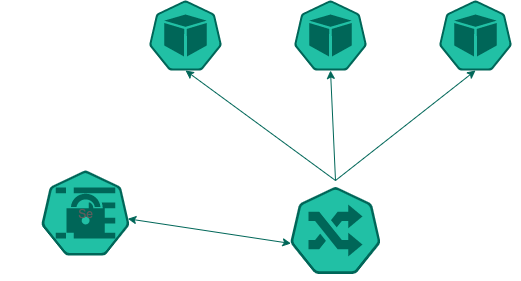

The diagram above was exported from draw.io. Its source (the exported page's mxGraphModel, read from the mxfile embedded in the PNG):
<mxGraphModel dx="540" dy="530" grid="1" gridSize="10" guides="1" tooltips="1" connect="1" arrows="1" fold="1" page="1" pageScale="1" pageWidth="827" pageHeight="1169" math="0" shadow="0">
  <root>
    <mxCell id="0" />
    <mxCell id="1" parent="0" />
    <mxCell id="2" value="" style="html=1;dashed=0;whitespace=wrap;fillColor=#21C0A5;strokeColor=#006658;points=[[0.005,0.63,0],[0.1,0.2,0],[0.9,0.2,0],[0.5,0,0],[0.995,0.63,0],[0.72,0.99,0],[0.5,1,0],[0.28,0.99,0]];shape=mxgraph.kubernetes.icon;prIcon=pod;fontColor=#5C5C5C;" parent="1" vertex="1">
      <mxGeometry x="190" y="40" width="90" height="70" as="geometry" />
    </mxCell>
    <mxCell id="3" value="" style="html=1;dashed=0;whitespace=wrap;fillColor=#21C0A5;strokeColor=#006658;points=[[0.005,0.63,0],[0.1,0.2,0],[0.9,0.2,0],[0.5,0,0],[0.995,0.63,0],[0.72,0.99,0],[0.5,1,0],[0.28,0.99,0]];shape=mxgraph.kubernetes.icon;prIcon=pod;fontColor=#5C5C5C;" parent="1" vertex="1">
      <mxGeometry x="335" y="40" width="90" height="70" as="geometry" />
    </mxCell>
    <mxCell id="4" value="" style="html=1;dashed=0;whitespace=wrap;fillColor=#21C0A5;strokeColor=#006658;points=[[0.005,0.63,0],[0.1,0.2,0],[0.9,0.2,0],[0.5,0,0],[0.995,0.63,0],[0.72,0.99,0],[0.5,1,0],[0.28,0.99,0]];shape=mxgraph.kubernetes.icon;prIcon=pod;fontColor=#5C5C5C;" parent="1" vertex="1">
      <mxGeometry x="480" y="40" width="90" height="70" as="geometry" />
    </mxCell>
    <mxCell id="5" value="" style="html=1;dashed=0;whitespace=wrap;fillColor=#21C0A5;strokeColor=#006658;points=[[0.005,0.63,0],[0.1,0.2,0],[0.9,0.2,0],[0.5,0,0],[0.995,0.63,0],[0.72,0.99,0],[0.5,1,0],[0.28,0.99,0]];shape=mxgraph.kubernetes.icon;prIcon=ing;fontColor=#5C5C5C;" parent="1" vertex="1">
      <mxGeometry x="340" y="220" width="90" height="100" as="geometry" />
    </mxCell>
    <mxCell id="6" value="Se" style="html=1;dashed=0;whitespace=wrap;fillColor=#21C0A5;strokeColor=#006658;points=[[0.005,0.63,0],[0.1,0.2,0],[0.9,0.2,0],[0.5,0,0],[0.995,0.63,0],[0.72,0.99,0],[0.5,1,0],[0.28,0.99,0]];shape=mxgraph.kubernetes.icon;prIcon=secret;fontColor=#5C5C5C;" parent="1" vertex="1">
      <mxGeometry x="50" y="210" width="170" height="85" as="geometry" />
    </mxCell>
    <mxCell id="7" value="" style="endArrow=classic;html=1;entryX=0.5;entryY=1;entryDx=0;entryDy=0;entryPerimeter=0;exitX=0.5;exitY=0;exitDx=0;exitDy=0;exitPerimeter=0;strokeColor=#006658;fontColor=#5C5C5C;" parent="1" source="5" target="4" edge="1">
      <mxGeometry width="50" height="50" relative="1" as="geometry">
        <mxPoint x="370" y="300" as="sourcePoint" />
        <mxPoint x="420" y="250" as="targetPoint" />
      </mxGeometry>
    </mxCell>
    <mxCell id="9" value="" style="endArrow=classic;html=1;entryX=0.5;entryY=1;entryDx=0;entryDy=0;entryPerimeter=0;exitX=0.5;exitY=0;exitDx=0;exitDy=0;exitPerimeter=0;strokeColor=#006658;fontColor=#5C5C5C;" parent="1" source="5" target="3" edge="1">
      <mxGeometry width="50" height="50" relative="1" as="geometry">
        <mxPoint x="395" y="220" as="sourcePoint" />
        <mxPoint x="535" y="120" as="targetPoint" />
      </mxGeometry>
    </mxCell>
    <mxCell id="10" value="" style="endArrow=classic;html=1;entryX=0.5;entryY=1;entryDx=0;entryDy=0;entryPerimeter=0;exitX=0.5;exitY=0;exitDx=0;exitDy=0;exitPerimeter=0;strokeColor=#006658;fontColor=#5C5C5C;" parent="1" source="5" target="2" edge="1">
      <mxGeometry width="50" height="50" relative="1" as="geometry">
        <mxPoint x="390" y="210" as="sourcePoint" />
        <mxPoint x="545" y="130" as="targetPoint" />
      </mxGeometry>
    </mxCell>
    <mxCell id="11" value="" style="endArrow=classic;startArrow=classic;html=1;exitX=0.749;exitY=0.568;exitDx=0;exitDy=0;exitPerimeter=0;entryX=0.005;entryY=0.63;entryDx=0;entryDy=0;entryPerimeter=0;strokeColor=#006658;fontColor=#5C5C5C;" parent="1" source="6" target="5" edge="1">
      <mxGeometry width="50" height="50" relative="1" as="geometry">
        <mxPoint x="370" y="300" as="sourcePoint" />
        <mxPoint x="420" y="250" as="targetPoint" />
      </mxGeometry>
    </mxCell>
  </root>
</mxGraphModel>